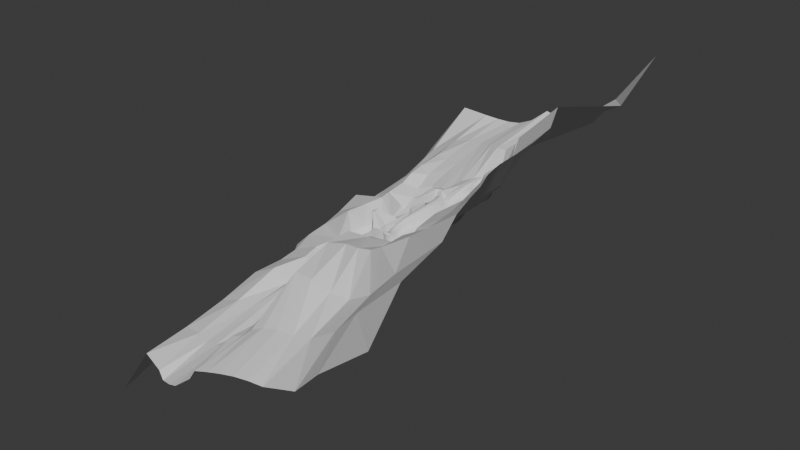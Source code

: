 # Source: level1.blend  (saved by Blender 4.0.36; exported with 4.5.12 LTS)
import bpy
from mathutils import Matrix  # noqa: F401  (used for matrix-valued properties, if any)

bpy.ops.wm.read_factory_settings(use_empty=True)
scene = bpy.context.scene
scene.name = 'Scene'

# ---- collections
col_collection = bpy.data.collections.new('Collection'); scene.collection.children.link(col_collection)

# ---- materials (node trees are filled in below, after node groups)
mat_ground = bpy.data.materials.new('ground')
mat_ground.alpha_threshold = 0.0
mat_ground.use_backface_culling = True
mat_ground.use_transparent_shadow = False
mat_ground.roughness = 0.5
mat_ground.line_color = (0.0, 0.0, 0.0, 1.0)

# ---- material node trees
mat_ground.use_nodes = True; mat_ground.node_tree.nodes.clear()
_N = mat_ground.node_tree.nodes; _L = mat_ground.node_tree.links
n0 = _N.new('ShaderNodeOutputMaterial'); n0.name = 'Material Output'; n0.location = (300, 300)
n1 = _N.new('ShaderNodeBsdfPrincipled'); n1.name = 'Principled BSDF'; n1.location = (10, 300)
n1.inputs[3].default_value = 1.45
_L.new(n1.outputs[0], n0.inputs[0])
n0.is_active_output = True

# ---- world
world_world = bpy.data.worlds.new('World'); scene.world = world_world
world_world.use_nodes = True; world_world.node_tree.nodes.clear()
_N = world_world.node_tree.nodes; _L = world_world.node_tree.links
n0 = _N.new('ShaderNodeOutputWorld'); n0.name = 'World Output'; n0.location = (300, 300)
n1 = _N.new('ShaderNodeBackground'); n1.name = 'Background'; n1.location = (10, 300)
n1.inputs[0].default_value = (0.05088, 0.05088, 0.05088, 1.0)
_L.new(n1.outputs[0], n0.inputs[0])
n0.is_active_output = True
world_world.color = (0.05088, 0.05088, 0.05088)
world_world.use_sun_shadow = False
world_world.sun_shadow_jitter_overblur = 0.0

# ---- meshes
me_track = bpy.data.meshes.new('track')
me_track.from_pydata([(101.0, 60.67, 70.67), (119.9, 201.9, 100.0), (104.4, 8.812, 63.6), (-9.0, -27.14, 0.5), (119.9, 191.9, 100.0), (24.0, -27.0, -0.0375), (0.1737, 20.0, 1.0), (109.5, 23.0, 65.6), (19.83, 20.0, 1.0), (83.89, 4.696, 57.57), (99.94, 201.9, 100.0), (99.94, 191.9, 100.0), (74.99, 33.0, 57.6), (72.5, 65.12, 70.75), (40.83, 33.67, 52.27), (44.83, 11.67, 52.27), (65.18, 7.816, 52.1), (59.0, 29.0, 52.6), (104.0, 42.0, 67.6), (73.99, 42.0, 63.6), (104.9, 7.062, 69.6), (82.26, 2.008, 67.57), (106.0, 58.17, 80.17), (112.5, 23.0, 71.6), (109.0, 39.5, 77.1), (98.75, 202.6, 104.3), (98.0, 192.0, 103.0), (121.8, 201.6, 103.3), (121.8, 191.6, 103.3), (34.33, 62.67, 49.29), (52.5, 58.0, 49.63), (37.45, 32.52, 60.21), (41.91, 5.608, 60.92), (59.57, 65.84, 84.04), (53.57, 46.84, 74.04), (39.95, 30.21, 67.08), (63.0, 1.0, 61.6), (43.96, 5.782, 66.17), (33.14, 29.75, 67.89), (38.41, 1.901, 68.85), (73.74, 32.75, 64.35), (58.62, 28.75, 60.1), (86.0, 95.0, 101.0), (70.49, 42.5, 69.6), (69.5, 65.12, 78.25), (56.0, 58.0, 56.0), (27.69, -33.97, 2.269), (-13.69, -32.03, 3.731), (-4.0, 19.0, 10.0), (2.9, 31.13, 4.309), (26.2, 30.46, 4.381), (25.8, 31.54, 11.62), (-1.1, 29.41, 13.31), (-2.35, 84.95, 26.06), (16.0, 77.0, 25.0), (18.0, 76.0, 30.0), (-6.0, 84.14, 34.0), (0.4911, 88.12, 31.57), (17.4, 89.02, 31.35), (19.58, 86.02, 37.35), (-4.491, 87.88, 36.43), (6.683, 97.54, 33.48), (26.34, 97.54, 33.48), (25.49, 93.96, 39.02), (5.491, 94.96, 38.02), (11.5, 101.2, 36.06), (31.15, 101.2, 36.06), (32.18, 100.3, 42.94), (9.175, 101.3, 40.94), (11.17, 123.0, 39.0), (30.83, 123.0, 39.0), (34.58, 125.0, 51.35), (7.323, 122.2, 46.11), (5.323, 134.9, 41.11), (24.98, 134.9, 41.11), (29.58, 137.0, 52.35), (1.323, 133.2, 50.11), (30.29, 164.8, 43.91), (38.07, 145.2, 42.03), (36.58, 142.0, 53.35), (22.93, 166.0, 53.63), (61.0, 156.0, 45.0), (51.58, 141.0, 43.35), (43.58, 136.0, 54.35), (60.58, 162.0, 54.35), (64.0, 99.0, 52.0), (46.01, 103.0, 47.43), (44.0, 104.0, 53.7), (67.64, 98.88, 60.02), (60.0, 69.0, 49.98), (43.0, 77.0, 46.98), (38.0, 77.0, 53.98), (61.0, 69.0, 54.98), (56.08, 42.05, 53.05), (33.0, 64.0, 55.63), (37.91, 46.72, 52.72), (55.19, 42.36, 59.87), (35.45, 46.69, 59.94), (102.0, 51.67, 66.67), (67.15, 54.7, 64.42), (107.0, 49.17, 76.17), (67.0, 54.0, 73.0), (71.67, 29.87, 73.25), (58.41, 28.26, 73.75), (72.38, 35.1, 74.66), (57.52, 34.77, 72.74), (66.0, 135.0, 48.0), (65.58, 140.0, 58.35), (46.12, 132.2, 54.24), (51.03, 133.8, 44.45), (10.71, 150.7, 43.56), (5.064, 150.8, 51.34), (31.35, 141.8, 52.99), (29.8, 142.3, 41.71), (45.95, 165.9, 43.77), (40.05, 168.1, 54.23), (39.83, 142.0, 53.1), (45.0, 146.0, 43.0), (-25.14, 61.79, 24.37), (-27.0, 60.0, 29.0), (3.769, 58.51, 28.7), (0.6935, 60.48, 21.9), (-11.0, 80.0, 25.0), (6.949, 68.3, 31.04), (-14.85, 81.94, 30.67), (7.051, 69.7, 22.96), (-16.09, 45.68, 23.35), (10.17, 53.79, 16.94), (-15.91, 46.32, 18.65), (10.58, 51.6, 23.3), (127.7, 174.9, 96.88), (106.9, 175.9, 96.88), (130.2, 174.7, 99.82), (104.6, 176.6, 100.8), (99.24, 167.8, 93.51), (96.65, 168.3, 97.66), (121.2, 165.4, 93.51), (124.5, 164.5, 97.71), (94.91, 96.58, 77.4), (92.03, 96.73, 83.89), (118.3, 92.36, 77.4), (122.8, 90.32, 85.31), (113.0, 135.7, 86.31), (116.8, 134.3, 91.99), (90.47, 138.8, 86.31), (87.77, 139.2, 91.39), (97.22, 120.2, 80.9), (94.44, 120.4, 86.62), (120.1, 116.5, 80.9), (124.2, 114.9, 87.58), (111.9, 149.8, 90.61), (115.4, 148.6, 95.55), (89.66, 152.6, 90.61), (87.02, 153.0, 95.23), (-2.237, 36.36, 17.64), (22.37, 45.64, 12.32), (0.2375, 37.64, 10.36), (22.0, 46.0, 18.0), (-20.97, 72.83, 30.5), (3.013, 64.19, 23.06), (-17.95, 71.64, 24.33), (4.5, 62.5, 30.5), (63.57, 97.84, 94.04), (21.6, 19.61, 7.925), (0.0, 12.21, 0.0), (19.65, 12.21, 0.0), (-4.0, 10.49, 9.0), (21.84, 13.84, 7.97), (-16.0, 2.862, 0.5), (26.04, -0.3488, -0.015), (-19.0, 0.0, 3.0), (29.0, 0.0, 2.0), (7.392, -26.58, -1.268), (9.892, 20.49, -0.4995), (49.81, 31.82, 50.93), (54.9, 10.23, 50.68), (43.31, 60.82, 47.96), (52.43, 3.328, 58.72), (6.892, -32.51, 1.501), (14.44, 31.28, 2.846), (6.717, 81.46, 24.03), (8.839, 89.05, 29.96), (16.4, 98.03, 31.98), (21.22, 101.7, 34.56), (20.89, 123.5, 37.5), (15.04, 135.4, 39.61), (34.07, 155.5, 41.47), (56.18, 149.0, 42.68), (54.51, 99.36, 48.25), (51.39, 73.49, 46.98), (46.88, 44.87, 51.38), (58.41, 134.9, 44.73), (20.15, 147.0, 41.14), (45.37, 156.4, 41.89), (-12.33, 61.62, 21.63), (-2.082, 75.34, 22.48), (-2.976, 50.54, 16.3), (11.2, 42.13, 9.84), (-7.579, 68.4, 22.2), (9.719, 12.7, -1.499), (4.913, 1.743, -1.257), (94.18, 6.906, 58.24), (109.9, 201.9, 96.65), (109.9, 191.9, 96.65), (92.24, 28.0, 58.24), (92.0, 62.0, 67.0), (88.99, 42.0, 62.24), (93.62, 4.688, 66.24), (110.2, 202.1, 100.5), (91.0, 53.0, 65.0), (117.3, 175.4, 93.52), (110.2, 166.6, 90.16), (106.6, 94.47, 74.04), (101.7, 137.3, 82.95), (108.7, 118.4, 77.54), (100.8, 151.2, 87.26), (106.7, 15.2, 64.5), (79.84, 17.3, 56.67), (43.03, 21.57, 52.27), (62.4, 17.35, 52.32), (108.3, 14.23, 70.5), (39.9, 17.72, 60.6), (67.0, 49.0, 79.0), (42.16, 16.78, 66.58), (36.04, 14.43, 68.42), (70.0, 65.0, 89.0), (52.61, 19.94, 50.8), (93.31, 16.4, 58.24), (87.89, 120.5, 106.0), (68.0, 123.0, 94.0), (64.89, 118.9, 50.55), (45.27, 120.9, 54.95), (66.4, 123.6, 59.94), (49.03, 121.5, 46.56), (56.85, 120.7, 47.05), (84.94, 137.8, 106.0), (64.3, 141.1, 93.84), (20.68, 171.7, 52.42), (41.15, 175.6, 52.62), (67.38, 167.0, 54.03), (-11.21, 91.05, 37.52), (1.0, 97.0, 40.0), (0.0759, 153.6, 51.18), (3.194, 102.2, 41.12), (1.342, 123.1, 46.28), (-4.658, 134.1, 50.28), (76.5, 142.0, 59.0), (72.0, 146.0, 93.0), (37.36, 75.87, 59.29), (31.52, 62.44, 61.18), (33.97, 45.12, 65.49), (29.86, 76.37, 58.79), (24.52, 62.44, 61.18), (26.97, 45.12, 65.49), (43.78, 135.3, 59.41), (44.2, 103.3, 58.76), (46.32, 131.5, 59.3), (40.03, 141.3, 58.16), (45.47, 120.2, 60.01), (35.78, 136.3, 58.41), (36.2, 104.3, 57.76), (38.0, 128.0, 58.0), (35.81, 141.6, 58.59), (37.47, 121.2, 59.01), (33.6, 125.2, 56.1), (30.39, 141.9, 57.82), (28.5, 135.0, 57.5), (32.07, 97.9, 46.88), (36.47, -34.12, 2.523), (36.8, 96.63, 47.8), (36.0, 121.0, 56.0), (34.59, 31.39, 11.87), (26.79, 75.85, 30.25), (28.36, 85.87, 37.6), (34.28, 93.81, 39.28), (12.0, 60.0, 29.0), (15.73, 68.15, 31.29), (18.0, 54.0, 23.0), (30.79, 45.85, 18.25), (13.0, 63.0, 31.0), (30.38, 19.47, 8.179), (30.62, 13.7, 8.224), (37.79, -0.1459, 2.254), (26.66, 90.84, 43.04), (27.35, -44.81, 2.763), (-14.03, -42.87, 4.225), (6.551, -43.36, 1.995), (36.13, -44.96, 3.017), (-26.12, -31.06, 4.079), (-31.43, 0.9663, 3.348), (-26.46, -41.9, 4.573), (-12.93, 20.23, 10.61), (-10.03, 30.63, 13.92), (-14.93, 85.36, 34.61), (-35.93, 61.23, 29.61), (-23.77, 83.17, 31.28), (-25.02, 46.91, 23.96), (-11.16, 37.58, 18.25), (-29.9, 74.06, 31.11), (-16.0, 15.0, 9.0), (90.28, 206.7, 106.6), (89.53, 196.1, 105.3), (90.0, 182.0, 103.0), (88.18, 172.4, 99.92), (79.3, 143.2, 93.66), (78.55, 157.0, 97.49), (99.49, 214.4, 105.6), (122.5, 213.4, 104.6), (111.0, 213.9, 101.8), (91.02, 218.4, 107.9), (115.9, 7.062, 69.6), (117.0, 58.17, 80.17), (123.5, 23.0, 71.6), (120.0, 39.5, 77.1), (132.7, 201.6, 103.3), (132.7, 191.6, 103.3), (118.0, 49.17, 76.17), (141.2, 174.7, 99.82), (135.5, 164.5, 97.71), (133.8, 90.32, 85.31), (127.8, 134.3, 91.99), (135.2, 114.9, 87.58), (126.4, 148.6, 95.55), (119.3, 14.23, 70.5), (133.5, 213.4, 104.6), (104.9, -4.331, 69.6), (82.26, -9.386, 67.57), (41.91, -5.786, 60.92), (63.0, -10.39, 61.6), (52.43, -8.066, 58.72), (93.62, -6.706, 66.24), (115.9, -4.331, 69.6), (71.68, 26.87, 78.65), (58.42, 25.26, 79.15), (72.38, 32.1, 80.06), (57.52, 31.77, 78.14)], [], [(227, 201, 2, 216), (202, 203, 4, 1), (200, 172, 5, 169), (206, 204, 7, 18), (219, 16, 9, 217), (212, 205, 0, 140), (221, 32, 15, 218), (226, 175, 16, 219), (209, 206, 18, 98), (201, 9, 21, 207), (216, 2, 20, 220), (98, 18, 24, 100), (7, 23, 24, 18), (11, 10, 25, 26), (1, 4, 28, 27), (202, 208, 25, 10), (140, 0, 22, 141), (190, 93, 30, 176), (221, 31, 35, 223), (44, 225, 222, 101), (175, 15, 32, 177), (16, 36, 21, 9), (224, 39, 37, 223), (92, 45, 34, 33), (17, 12, 40, 41), (12, 19, 43, 40), (131, 11, 26, 133), (99, 101, 43, 19), (93, 17, 41, 96), (169, 5, 46, 171), (164, 6, 48, 166), (172, 178, 46, 5), (48, 6, 49, 52), (8, 163, 51, 50), (173, 8, 50, 179), (124, 122, 53, 56), (125, 123, 55, 54), (195, 125, 54, 180), (56, 53, 57, 60), (54, 55, 59, 58), (180, 54, 58, 181), (60, 57, 61, 64), (58, 59, 63, 62), (181, 58, 62, 182), (64, 61, 65, 68), (62, 63, 67, 66), (182, 62, 66, 183), (68, 65, 69, 72), (66, 67, 71, 70), (183, 66, 70, 184), (72, 69, 73, 76), (70, 71, 75, 74), (184, 70, 74, 185), (111, 110, 77, 80), (113, 112, 79, 78), (192, 113, 78, 186), (115, 114, 81, 84), (117, 116, 83, 82), (193, 117, 82, 187), (232, 230, 85, 88), (233, 231, 87, 86), (234, 233, 86, 188), (88, 85, 89, 92), (86, 87, 91, 90), (188, 86, 90, 189), (95, 29, 94, 97), (91, 94, 29, 90), (45, 92, 89, 30), (176, 189, 90, 29), (14, 95, 97, 31), (30, 93, 96, 45), (174, 17, 93, 190), (41, 40, 102, 103), (13, 44, 101, 99), (0, 98, 100, 22), (205, 209, 98, 0), (34, 222, 225, 33), (105, 103, 333, 335), (105, 104, 222, 34), (40, 43, 104, 102), (96, 41, 103, 105), (187, 82, 109, 191), (82, 83, 108, 109), (84, 81, 106, 107), (185, 74, 113, 192), (74, 75, 112, 113), (76, 73, 110, 111), (186, 78, 117, 193), (78, 79, 116, 117), (80, 77, 114, 115), (196, 127, 121, 194), (127, 129, 120, 121), (126, 128, 118, 119), (198, 159, 125, 195), (159, 161, 123, 125), (158, 160, 122, 124), (154, 156, 128, 126), (155, 157, 129, 127), (197, 155, 127, 196), (134, 131, 133, 135), (4, 130, 132, 28), (203, 210, 130, 4), (152, 134, 135, 153), (130, 136, 137, 132), (210, 211, 136, 130), (13, 138, 139, 44), (148, 140, 141, 149), (214, 212, 140, 148), (215, 213, 142, 150), (150, 142, 143, 151), (146, 144, 145, 147), (138, 146, 147, 139), (213, 214, 148, 142), (142, 148, 149, 143), (136, 150, 151, 137), (211, 215, 150, 136), (144, 152, 153, 145), (179, 50, 155, 197), (50, 51, 157, 155), (52, 49, 156, 154), (119, 118, 160, 158), (121, 120, 161, 159), (194, 121, 159, 198), (168, 164, 166, 170), (8, 165, 167, 163), (173, 199, 165, 8), (3, 168, 170, 47), (165, 169, 171, 167), (199, 200, 169, 165), (164, 168, 200, 199), (6, 164, 199, 173), (118, 194, 198, 160), (49, 179, 197, 156), (156, 197, 196, 128), (160, 198, 195, 122), (128, 196, 194, 118), (77, 186, 193, 114), (73, 185, 192, 110), (81, 187, 191, 106), (14, 174, 190, 95), (30, 89, 189, 176), (85, 188, 189, 89), (230, 234, 188, 85), (114, 193, 187, 81), (110, 192, 186, 77), (69, 184, 185, 73), (65, 183, 184, 69), (61, 182, 183, 65), (57, 181, 182, 61), (53, 180, 181, 57), (122, 195, 180, 53), (6, 173, 179, 49), (3, 47, 178, 172), (16, 175, 177, 36), (95, 190, 176, 29), (218, 15, 175, 226), (168, 3, 172, 200), (134, 152, 215, 211), (144, 146, 214, 213), (152, 144, 213, 215), (146, 138, 212, 214), (131, 134, 211, 210), (11, 131, 210, 203), (13, 99, 209, 205), (1, 27, 208, 202), (2, 201, 207, 20), (99, 19, 206, 209), (138, 13, 205, 212), (19, 12, 204, 206), (10, 11, 203, 202), (217, 9, 201, 227), (12, 217, 227, 204), (14, 218, 226, 174), (96, 105, 34, 45), (38, 224, 223, 35), (101, 222, 104, 43), (32, 221, 223, 37), (7, 216, 220, 23), (174, 226, 219, 17), (31, 221, 218, 14), (17, 219, 217, 12), (204, 227, 216, 7), (33, 225, 42, 162), (162, 42, 228, 229), (225, 44, 139, 42), (147, 228, 42, 139), (106, 191, 234, 230), (33, 162, 88, 92), (191, 109, 233, 234), (109, 108, 231, 233), (107, 106, 230, 232), (229, 232, 88, 162), (229, 228, 235, 236), (232, 229, 236, 107), (145, 235, 228, 147), (80, 115, 238, 237), (115, 84, 239, 238), (111, 80, 237, 242), (76, 111, 242, 245), (60, 64, 241, 240), (64, 68, 243, 241), (68, 72, 244, 243), (72, 76, 245, 244), (84, 107, 246, 239), (246, 107, 236, 247), (97, 94, 249, 250), (94, 91, 248, 249), (250, 249, 252, 253), (249, 248, 251, 252), (31, 97, 250, 35), (35, 250, 253, 38), (87, 231, 258, 255), (91, 87, 255, 248), (231, 108, 256, 258), (108, 83, 254, 256), (83, 116, 257, 254), (256, 254, 259, 261), (255, 258, 263, 260), (258, 256, 261, 263), (248, 255, 260, 251), (254, 257, 262, 259), (79, 262, 257, 116), (79, 112, 265, 262), (75, 71, 264, 266), (75, 266, 265, 112), (259, 262, 265, 266), (259, 266, 264, 261), (71, 67, 267, 264), (264, 267, 269, 270), (120, 129, 277, 275), (163, 167, 281, 280), (167, 171, 282, 281), (51, 163, 280, 271), (171, 46, 268, 282), (55, 123, 276, 272), (59, 55, 272, 273), (63, 59, 273, 274), (129, 157, 278, 277), (123, 161, 279, 276), (157, 51, 271, 278), (161, 120, 275, 279), (67, 63, 283, 267), (268, 46, 284, 287), (46, 178, 286, 284), (178, 47, 285, 286), (285, 47, 288, 290), (47, 170, 289, 288), (52, 154, 297, 292), (158, 124, 295, 298), (124, 56, 293, 295), (56, 60, 240, 293), (126, 119, 294, 296), (119, 158, 298, 294), (48, 52, 292, 291), (154, 126, 296, 297), (166, 48, 291, 299), (166, 299, 289, 170), (153, 135, 303, 305), (133, 26, 301, 302), (135, 133, 302, 303), (26, 25, 300, 301), (145, 153, 305, 304), (300, 25, 306, 309), (25, 208, 308, 306), (208, 27, 307, 308), (149, 141, 319, 321), (132, 137, 318, 317), (141, 22, 311, 319), (137, 151, 322, 318), (22, 100, 316, 311), (100, 24, 313, 316), (27, 28, 315, 314), (23, 220, 323, 312), (307, 27, 314, 324), (220, 20, 310, 323), (151, 143, 320, 322), (24, 23, 312, 313), (143, 149, 321, 320), (28, 132, 317, 315), (36, 177, 329, 328), (177, 32, 327, 329), (20, 207, 330, 325), (21, 36, 328, 326), (207, 21, 326, 330), (310, 20, 325, 331), (333, 332, 334, 335), (103, 102, 332, 333), (104, 105, 335, 334), (102, 104, 334, 332)])
me_track.polygons.foreach_set('use_smooth', [True] * 289)
_uv = me_track.uv_layers.new(name='UVMap')
_uv.uv.foreach_set('vector', [0.3535, 0.7304, 0.3535, 0.75, 0.375, 0.75, 0.375, 0.7304, 0.3535, 0.5, 0.3535, 0.5569, 0.375, 0.5569, 0.375, 0.5, 0.1496, 0.7317, 0.1496, 0.75, 0.1741, 0.75, 0.1741, 0.7317, 0.3535, 0.6877, 0.3535, 0.7064, 0.375, 0.7064, 0.375, 0.6877, 0.3084, 0.7304, 0.3084, 0.75, 0.332, 0.75, 0.332, 0.7304, 0.3535, 0.62, 0.3535, 0.6316, 0.375, 0.6316, 0.375, 0.62, 0.2373, 0.7304, 0.2373, 0.75, 0.2531, 0.75, 0.2531, 0.7304, 0.2807, 0.7304, 0.2807, 0.75, 0.3084, 0.75, 0.3084, 0.7304, 0.3535, 0.6597, 0.3535, 0.6877, 0.375, 0.6877, 0.375, 0.6597, 0.3535, 0.75, 0.332, 0.75, 0.332, 0.75, 0.3535, 0.75, 0.375, 0.7304, 0.375, 0.75, 0.375, 0.75, 0.375, 0.7304, 0.375, 0.6597, 0.375, 0.6877, 0.375, 0.6877, 0.375, 0.6597, 0.375, 0.7064, 0.375, 0.7064, 0.375, 0.6877, 0.375, 0.6877, 0.332, 0.5569, 0.332, 0.5, 0.332, 0.5, 0.332, 0.5569, 0.375, 0.5, 0.375, 0.5569, 0.375, 0.5569, 0.375, 0.5, 0.3535, 0.5, 0.3535, 0.5, 0.332, 0.5, 0.332, 0.5, 0.375, 0.62, 0.375, 0.6316, 0.375, 0.6316, 0.375, 0.62, 0.2807, 0.7064, 0.3084, 0.7064, 0.3084, 0.7064, 0.2807, 0.7064, 0.2373, 0.7304, 0.2373, 0.7064, 0.2373, 0.7064, 0.2373, 0.7304, 0.332, 0.6316, 0.332, 0.6877, 0.332, 0.6877, 0.332, 0.6597, 0.2807, 0.75, 0.2531, 0.75, 0.2531, 0.75, 0.2807, 0.75, 0.3084, 0.75, 0.3084, 0.75, 0.332, 0.75, 0.332, 0.75, 0.2278, 0.7304, 0.2278, 0.75, 0.2373, 0.75, 0.2373, 0.7304, 0.125, 0.7064, 0.3084, 0.7064, 0.3084, 0.7064, 0.3084, 0.7064, 0.3084, 0.7064, 0.332, 0.7064, 0.332, 0.7064, 0.3084, 0.7064, 0.332, 0.7064, 0.332, 0.6877, 0.332, 0.6877, 0.332, 0.7064, 0.332, 0.5718, 0.332, 0.5569, 0.332, 0.5569, 0.332, 0.5718, 0.332, 0.6597, 0.332, 0.6597, 0.332, 0.6877, 0.332, 0.6877, 0.3084, 0.7064, 0.3084, 0.7064, 0.3084, 0.7064, 0.3084, 0.7064, 0.1741, 0.7317, 0.1741, 0.75, 0.1822, 0.75, 0.1822, 0.7317, 0.125, 0.7195, 0.125, 0.7064, 0.125, 0.7064, 0.125, 0.7195, 0.1496, 0.75, 0.1536, 0.75, 0.1822, 0.75, 0.1741, 0.75, 0.125, 0.7064, 0.125, 0.7064, 0.125, 0.7064, 0.125, 0.7064, 0.1741, 0.7064, 0.1822, 0.7064, 0.1822, 0.7064, 0.1741, 0.7064, 0.1496, 0.7064, 0.1741, 0.7064, 0.1741, 0.7064, 0.1496, 0.7064, 0.125, 0.7064, 0.125, 0.7064, 0.125, 0.7064, 0.125, 0.7064, 0.1741, 0.7064, 0.1822, 0.7064, 0.1822, 0.7064, 0.1741, 0.7064, 0.1496, 0.7064, 0.1741, 0.7064, 0.1741, 0.7064, 0.1496, 0.7064, 0.125, 0.7064, 0.125, 0.7064, 0.125, 0.7064, 0.125, 0.7064, 0.1741, 0.7064, 0.1822, 0.7064, 0.1822, 0.7064, 0.1741, 0.7064, 0.1496, 0.7064, 0.1741, 0.7064, 0.1741, 0.7064, 0.1496, 0.7064, 0.125, 0.7064, 0.125, 0.7064, 0.125, 0.7064, 0.125, 0.7064, 0.1741, 0.7064, 0.1822, 0.7064, 0.1822, 0.7064, 0.1741, 0.7064, 0.1496, 0.7064, 0.1741, 0.7064, 0.1741, 0.7064, 0.1496, 0.7064, 0.125, 0.7064, 0.125, 0.7064, 0.125, 0.7064, 0.125, 0.7064, 0.1741, 0.7064, 0.1822, 0.7064, 0.1822, 0.7064, 0.1741, 0.7064, 0.1496, 0.7064, 0.1741, 0.7064, 0.1741, 0.7064, 0.1496, 0.7064, 0.125, 0.7064, 0.125, 0.7064, 0.125, 0.7064, 0.125, 0.7064, 0.1741, 0.7064, 0.1822, 0.7064, 0.1822, 0.7064, 0.1741, 0.7064, 0.1496, 0.7064, 0.1741, 0.7064, 0.1741, 0.7064, 0.1496, 0.7064, 0.125, 0.7064, 0.125, 0.7064, 0.125, 0.7064, 0.125, 0.7064, 0.1741, 0.7064, 0.1822, 0.7064, 0.1822, 0.7064, 0.1741, 0.7064, 0.1496, 0.7064, 0.1741, 0.7064, 0.1741, 0.7064, 0.1496, 0.7064, 0.125, 0.7064, 0.125, 0.7064, 0.125, 0.7064, 0.125, 0.7064, 0.1741, 0.7064, 0.1822, 0.7064, 0.1822, 0.7064, 0.1741, 0.7064, 0.1496, 0.7064, 0.1741, 0.7064, 0.1741, 0.7064, 0.1496, 0.7064, 0.125, 0.7064, 0.125, 0.7064, 0.125, 0.7064, 0.125, 0.7064, 0.1741, 0.7064, 0.1822, 0.7064, 0.1822, 0.7064, 0.1741, 0.7064, 0.1496, 0.7064, 0.1741, 0.7064, 0.1741, 0.7064, 0.1496, 0.7064, 0.125, 0.7064, 0.125, 0.7064, 0.125, 0.7064, 0.125, 0.7064, 0.1741, 0.7064, 0.1822, 0.7064, 0.1822, 0.7064, 0.1741, 0.7064, 0.1496, 0.7064, 0.1741, 0.7064, 0.1741, 0.7064, 0.1496, 0.7064, 0.125, 0.7064, 0.125, 0.7064, 0.125, 0.7064, 0.125, 0.7064, 0.1741, 0.7064, 0.1822, 0.7064, 0.1822, 0.7064, 0.1741, 0.7064, 0.1496, 0.7064, 0.1741, 0.7064, 0.1741, 0.7064, 0.1496, 0.7064, 0.2531, 0.7064, 0.2531, 0.7064, 0.2531, 0.7064, 0.2531, 0.7064, 0.1822, 0.7064, 0.2531, 0.7064, 0.2531, 0.7064, 0.1741, 0.7064, 0.3084, 0.7064, 0.125, 0.7064, 0.125, 0.7064, 0.3084, 0.7064, 0.2807, 0.7064, 0.1496, 0.7064, 0.1741, 0.7064, 0.2531, 0.7064, 0.2531, 0.7064, 0.2531, 0.7064, 0.2531, 0.7064, 0.2531, 0.7064, 0.3084, 0.7064, 0.3084, 0.7064, 0.3084, 0.7064, 0.3084, 0.7064, 0.2807, 0.7064, 0.3084, 0.7064, 0.3084, 0.7064, 0.2807, 0.7064, 0.3084, 0.7064, 0.332, 0.7064, 0.332, 0.7064, 0.3084, 0.7064, 0.332, 0.6316, 0.332, 0.6316, 0.332, 0.6597, 0.332, 0.6597, 0.375, 0.6316, 0.375, 0.6597, 0.375, 0.6597, 0.375, 0.6316, 0.3535, 0.6316, 0.3535, 0.6597, 0.375, 0.6597, 0.375, 0.6316, 0.3084, 0.7064, 0.332, 0.6877, 0.332, 0.6877, 0.3084, 0.7064, 0.3084, 0.7064, 0.3084, 0.7064, 0.3084, 0.7064, 0.3084, 0.7064, 0.3084, 0.7064, 0.332, 0.6877, 0.332, 0.6877, 0.3084, 0.7064, 0.332, 0.7064, 0.332, 0.6877, 0.332, 0.6877, 0.332, 0.7064, 0.3084, 0.7064, 0.3084, 0.7064, 0.3084, 0.7064, 0.3084, 0.7064, 0.1496, 0.7064, 0.1741, 0.7064, 0.1741, 0.7064, 0.1496, 0.7064, 0.1741, 0.7064, 0.1822, 0.7064, 0.1822, 0.7064, 0.1741, 0.7064, 0.125, 0.7064, 0.125, 0.7064, 0.125, 0.7064, 0.125, 0.7064, 0.1496, 0.7064, 0.1741, 0.7064, 0.1741, 0.7064, 0.1496, 0.7064, 0.1741, 0.7064, 0.1822, 0.7064, 0.1822, 0.7064, 0.1741, 0.7064, 0.125, 0.7064, 0.125, 0.7064, 0.125, 0.7064, 0.125, 0.7064, 0.1496, 0.7064, 0.1741, 0.7064, 0.1741, 0.7064, 0.1496, 0.7064, 0.1741, 0.7064, 0.1822, 0.7064, 0.1822, 0.7064, 0.1741, 0.7064, 0.125, 0.7064, 0.125, 0.7064, 0.125, 0.7064, 0.125, 0.7064, 0.15, 0.7064, 0.175, 0.7064, 0.1741, 0.7064, 0.1496, 0.7064, 0.175, 0.7064, 0.1834, 0.7064, 0.1822, 0.7064, 0.1741, 0.7064, 0.125, 0.7064, 0.125, 0.7064, 0.125, 0.7064, 0.125, 0.7064, 0.1496, 0.7064, 0.1741, 0.7064, 0.1741, 0.7064, 0.1496, 0.7064, 0.1741, 0.7064, 0.1822, 0.7064, 0.1822, 0.7064, 0.1741, 0.7064, 0.125, 0.7064, 0.125, 0.7064, 0.125, 0.7064, 0.125, 0.7064, 0.125, 0.7064, 0.125, 0.7064, 0.125, 0.7064, 0.125, 0.7064, 0.1745, 0.7064, 0.1827, 0.7064, 0.1834, 0.7064, 0.175, 0.7064, 0.1497, 0.7064, 0.1745, 0.7064, 0.175, 0.7064, 0.15, 0.7064, 0.332, 0.5927, 0.332, 0.5718, 0.332, 0.5718, 0.332, 0.5927, 0.375, 0.5569, 0.375, 0.5718, 0.375, 0.5718, 0.375, 0.5569, 0.3535, 0.5569, 0.3535, 0.5718, 0.375, 0.5718, 0.375, 0.5569, 0.332, 0.5982, 0.332, 0.5927, 0.332, 0.5927, 0.332, 0.5982, 0.375, 0.5718, 0.375, 0.5927, 0.375, 0.5927, 0.375, 0.5718, 0.3535, 0.5718, 0.3535, 0.5927, 0.375, 0.5927, 0.375, 0.5718, 0.332, 0.6316, 0.332, 0.62, 0.332, 0.62, 0.332, 0.6316, 0.375, 0.611, 0.375, 0.62, 0.375, 0.62, 0.375, 0.611, 0.3535, 0.611, 0.3535, 0.62, 0.375, 0.62, 0.375, 0.611, 0.3535, 0.5982, 0.3535, 0.6036, 0.375, 0.6036, 0.375, 0.5982, 0.375, 0.5982, 0.375, 0.6036, 0.375, 0.6036, 0.375, 0.5982, 0.332, 0.611, 0.332, 0.6036, 0.332, 0.6036, 0.332, 0.611, 0.332, 0.62, 0.332, 0.611, 0.332, 0.611, 0.332, 0.62, 0.3535, 0.6036, 0.3535, 0.611, 0.375, 0.611, 0.375, 0.6036, 0.375, 0.6036, 0.375, 0.611, 0.375, 0.611, 0.375, 0.6036, 0.375, 0.5927, 0.375, 0.5982, 0.375, 0.5982, 0.375, 0.5927, 0.3535, 0.5927, 0.3535, 0.5982, 0.375, 0.5982, 0.375, 0.5927, 0.332, 0.6036, 0.332, 0.5982, 0.332, 0.5982, 0.332, 0.6036, 0.1496, 0.7064, 0.1741, 0.7064, 0.1745, 0.7064, 0.1497, 0.7064, 0.1741, 0.7064, 0.1822, 0.7064, 0.1827, 0.7064, 0.1745, 0.7064, 0.125, 0.7064, 0.125, 0.7064, 0.125, 0.7064, 0.125, 0.7064, 0.125, 0.7064, 0.125, 0.7064, 0.125, 0.7064, 0.125, 0.7064, 0.1741, 0.7064, 0.1822, 0.7064, 0.1822, 0.7064, 0.1741, 0.7064, 0.1496, 0.7064, 0.1741, 0.7064, 0.1741, 0.7064, 0.1496, 0.7064, 0.125, 0.7317, 0.125, 0.7195, 0.125, 0.7195, 0.125, 0.7317, 0.1741, 0.7064, 0.1741, 0.7195, 0.1822, 0.7195, 0.1822, 0.7064, 0.1496, 0.7064, 0.1496, 0.7195, 0.1741, 0.7195, 0.1741, 0.7064, 0.125, 0.75, 0.125, 0.7317, 0.125, 0.7317, 0.125, 0.75, 0.1741, 0.7195, 0.1741, 0.7317, 0.1822, 0.7317, 0.1822, 0.7195, 0.1496, 0.7195, 0.1496, 0.7317, 0.1741, 0.7317, 0.1741, 0.7195, 0.125, 0.7195, 0.125, 0.7317, 0.1496, 0.7317, 0.1496, 0.7195, 0.125, 0.7064, 0.125, 0.7195, 0.1496, 0.7195, 0.1496, 0.7064, 0.125, 0.7064, 0.1496, 0.7064, 0.1496, 0.7064, 0.125, 0.7064, 0.125, 0.7064, 0.1496, 0.7064, 0.1497, 0.7064, 0.125, 0.7064, 0.125, 0.7064, 0.1497, 0.7064, 0.15, 0.7064, 0.125, 0.7064, 0.125, 0.7064, 0.1496, 0.7064, 0.1496, 0.7064, 0.125, 0.7064, 0.125, 0.7064, 0.15, 0.7064, 0.1496, 0.7064, 0.125, 0.7064, 0.125, 0.7064, 0.1496, 0.7064, 0.1496, 0.7064, 0.125, 0.7064, 0.125, 0.7064, 0.1496, 0.7064, 0.1496, 0.7064, 0.125, 0.7064, 0.125, 0.7064, 0.1496, 0.7064, 0.1496, 0.7064, 0.125, 0.7064, 0.2531, 0.7064, 0.2807, 0.7064, 0.2807, 0.7064, 0.2531, 0.7064, 0.3084, 0.7064, 0.125, 0.7064, 0.1496, 0.7064, 0.2807, 0.7064, 0.125, 0.7064, 0.1496, 0.7064, 0.1496, 0.7064, 0.125, 0.7064, 0.125, 0.7064, 0.1496, 0.7064, 0.1496, 0.7064, 0.125, 0.7064, 0.125, 0.7064, 0.1496, 0.7064, 0.1496, 0.7064, 0.125, 0.7064, 0.125, 0.7064, 0.1496, 0.7064, 0.1496, 0.7064, 0.125, 0.7064, 0.125, 0.7064, 0.1496, 0.7064, 0.1496, 0.7064, 0.125, 0.7064, 0.125, 0.7064, 0.1496, 0.7064, 0.1496, 0.7064, 0.125, 0.7064, 0.125, 0.7064, 0.1496, 0.7064, 0.1496, 0.7064, 0.125, 0.7064, 0.125, 0.7064, 0.1496, 0.7064, 0.1496, 0.7064, 0.125, 0.7064, 0.125, 0.7064, 0.1496, 0.7064, 0.1496, 0.7064, 0.125, 0.7064, 0.125, 0.7064, 0.1496, 0.7064, 0.1496, 0.7064, 0.125, 0.7064, 0.125, 0.7064, 0.1496, 0.7064, 0.1496, 0.7064, 0.125, 0.7064, 0.125, 0.75, 0.125, 0.75, 0.1536, 0.75, 0.1496, 0.75, 0.3084, 0.75, 0.2807, 0.75, 0.2807, 0.75, 0.3084, 0.75, 0.2531, 0.7064, 0.2807, 0.7064, 0.2807, 0.7064, 0.2531, 0.7064, 0.2531, 0.7304, 0.2531, 0.75, 0.2807, 0.75, 0.2807, 0.7304, 0.125, 0.7317, 0.125, 0.75, 0.1496, 0.75, 0.1496, 0.7317, 0.332, 0.5927, 0.332, 0.5982, 0.3535, 0.5982, 0.3535, 0.5927, 0.332, 0.6036, 0.332, 0.611, 0.3535, 0.611, 0.3535, 0.6036, 0.332, 0.5982, 0.332, 0.6036, 0.3535, 0.6036, 0.3535, 0.5982, 0.332, 0.611, 0.332, 0.62, 0.3535, 0.62, 0.3535, 0.611, 0.332, 0.5718, 0.332, 0.5927, 0.3535, 0.5927, 0.3535, 0.5718, 0.332, 0.5569, 0.332, 0.5718, 0.3535, 0.5718, 0.3535, 0.5569, 0.332, 0.6316, 0.332, 0.6597, 0.3535, 0.6597, 0.3535, 0.6316, 0.375, 0.5, 0.375, 0.5, 0.3535, 0.5, 0.3535, 0.5, 0.375, 0.75, 0.3535, 0.75, 0.3535, 0.75, 0.375, 0.75, 0.332, 0.6597, 0.332, 0.6877, 0.3535, 0.6877, 0.3535, 0.6597, 0.332, 0.62, 0.332, 0.6316, 0.3535, 0.6316, 0.3535, 0.62, 0.332, 0.6877, 0.332, 0.7064, 0.3535, 0.7064, 0.3535, 0.6877, 0.332, 0.5, 0.332, 0.5569, 0.3535, 0.5569, 0.3535, 0.5, 0.332, 0.7304, 0.332, 0.75, 0.3535, 0.75, 0.3535, 0.7304, 0.332, 0.7064, 0.332, 0.7304, 0.3535, 0.7304, 0.3535, 0.7064, 0.2531, 0.7064, 0.2531, 0.7304, 0.2807, 0.7304, 0.2807, 0.7064, 0.3084, 0.7064, 0.3084, 0.7064, 0.3084, 0.7064, 0.3084, 0.7064, 0.2278, 0.7064, 0.2278, 0.7304, 0.2373, 0.7304, 0.2373, 0.7064, 0.332, 0.6597, 0.332, 0.6877, 0.332, 0.6877, 0.332, 0.6877, 0.2373, 0.75, 0.2373, 0.7304, 0.2373, 0.7304, 0.2373, 0.75, 0.375, 0.7064, 0.375, 0.7304, 0.375, 0.7304, 0.375, 0.7064, 0.2807, 0.7064, 0.2807, 0.7304, 0.3084, 0.7304, 0.3084, 0.7064, 0.2373, 0.7064, 0.2373, 0.7304, 0.2531, 0.7304, 0.2531, 0.7064, 0.3084, 0.7064, 0.3084, 0.7304, 0.332, 0.7304, 0.332, 0.7064, 0.3535, 0.7064, 0.3535, 0.7304, 0.375, 0.7304, 0.375, 0.7064, 0.3084, 0.7064, 0.332, 0.6877, 0.332, 0.6877, 0.3084, 0.7064, 0.3084, 0.7064, 0.332, 0.6877, 0.332, 0.6877, 0.3084, 0.7064, 0.332, 0.6877, 0.332, 0.6316, 0.332, 0.62, 0.332, 0.6877, 0.332, 0.611, 0.332, 0.6877, 0.332, 0.6877, 0.332, 0.62, 0.125, 0.7064, 0.1496, 0.7064, 0.1496, 0.7064, 0.125, 0.7064, 0.3084, 0.7064, 0.3084, 0.7064, 0.125, 0.7064, 0.125, 0.7064, 0.1496, 0.7064, 0.1741, 0.7064, 0.1741, 0.7064, 0.1496, 0.7064, 0.1741, 0.7064, 0.1822, 0.7064, 0.1822, 0.7064, 0.1741, 0.7064, 0.125, 0.7064, 0.125, 0.7064, 0.125, 0.7064, 0.125, 0.7064, 0.3084, 0.7064, 0.125, 0.7064, 0.125, 0.7064, 0.3084, 0.7064, 0.3084, 0.7064, 0.332, 0.6877, 0.332, 0.6877, 0.3084, 0.7064, 0.125, 0.7064, 0.3084, 0.7064, 0.3084, 0.7064, 0.125, 0.7064, 0.332, 0.6036, 0.332, 0.6877, 0.332, 0.6877, 0.332, 0.611, 0.125, 0.7064, 0.125, 0.7064, 0.125, 0.7064, 0.125, 0.7064, 0.125, 0.7064, 0.125, 0.7064, 0.125, 0.7064, 0.125, 0.7064, 0.125, 0.7064, 0.125, 0.7064, 0.125, 0.7064, 0.125, 0.7064, 0.125, 0.7064, 0.125, 0.7064, 0.125, 0.7064, 0.125, 0.7064, 0.125, 0.7064, 0.125, 0.7064, 0.125, 0.7064, 0.125, 0.7064, 0.125, 0.7064, 0.125, 0.7064, 0.125, 0.7064, 0.125, 0.7064, 0.125, 0.7064, 0.125, 0.7064, 0.125, 0.7064, 0.125, 0.7064, 0.125, 0.7064, 0.125, 0.7064, 0.125, 0.7064, 0.125, 0.7064, 0.125, 0.7064, 0.125, 0.7064, 0.125, 0.7064, 0.125, 0.7064, 0.125, 0.7064, 0.125, 0.7064, 0.125, 0.7064, 0.125, 0.7064, 0.2531, 0.7064, 0.2531, 0.7064, 0.2531, 0.7064, 0.2531, 0.7064, 0.2531, 0.7064, 0.1822, 0.7064, 0.1822, 0.7064, 0.2531, 0.7064, 0.2531, 0.7064, 0.2531, 0.7064, 0.2531, 0.7064, 0.2531, 0.7064, 0.2531, 0.7064, 0.1822, 0.7064, 0.1822, 0.7064, 0.2531, 0.7064, 0.2531, 0.7064, 0.2531, 0.7064, 0.2531, 0.7064, 0.2373, 0.7064, 0.2373, 0.7064, 0.2531, 0.7064, 0.2531, 0.7064, 0.2278, 0.7064, 0.1822, 0.7064, 0.1822, 0.7064, 0.1822, 0.7064, 0.1822, 0.7064, 0.1822, 0.7064, 0.1822, 0.7064, 0.1822, 0.7064, 0.1822, 0.7064, 0.1822, 0.7064, 0.1822, 0.7064, 0.1822, 0.7064, 0.1822, 0.7064, 0.1822, 0.7064, 0.1822, 0.7064, 0.1822, 0.7064, 0.1822, 0.7064, 0.1822, 0.7064, 0.1822, 0.7064, 0.1822, 0.7064, 0.1822, 0.7064, 0.1822, 0.7064, 0.1822, 0.7064, 0.1822, 0.7064, 0.1822, 0.7064, 0.1822, 0.7064, 0.1822, 0.7064, 0.1822, 0.7064, 0.1822, 0.7064, 0.1822, 0.7064, 0.1822, 0.7064, 0.1822, 0.7064, 0.1822, 0.7064, 0.1822, 0.7064, 0.1822, 0.7064, 0.1822, 0.7064, 0.1822, 0.7064, 0.1822, 0.7064, 0.1822, 0.7064, 0.1822, 0.7064, 0.1822, 0.7064, 0.1822, 0.7064, 0.1822, 0.7064, 0.1822, 0.7064, 0.1822, 0.7064, 0.1822, 0.7064, 0.1822, 0.7064, 0.1822, 0.7064, 0.1822, 0.7064, 0.1822, 0.7064, 0.1822, 0.7064, 0.1822, 0.7064, 0.1822, 0.7064, 0.1822, 0.7064, 0.1822, 0.7064, 0.1822, 0.7064, 0.1822, 0.7064, 0.1822, 0.7064, 0.1822, 0.7064, 0.1822, 0.7064, 0.1822, 0.7064, 0.1822, 0.7064, 0.1822, 0.7064, 0.1822, 0.7064, 0.1822, 0.7064, 0.1822, 0.7064, 0.1822, 0.7064, 0.1822, 0.7064, 0.1822, 0.7064, 0.1822, 0.7064, 0.1822, 0.7064, 0.1822, 0.7064, 0.1822, 0.7064, 0.1822, 0.7064, 0.1834, 0.7064, 0.1834, 0.7064, 0.1822, 0.7064, 0.1822, 0.7064, 0.1822, 0.7195, 0.1822, 0.7195, 0.1822, 0.7064, 0.1822, 0.7195, 0.1822, 0.7317, 0.1822, 0.7317, 0.1822, 0.7195, 0.1822, 0.7064, 0.1822, 0.7064, 0.1822, 0.7064, 0.1822, 0.7064, 0.1822, 0.7317, 0.1822, 0.75, 0.1822, 0.75, 0.1822, 0.7317, 0.1822, 0.7064, 0.1822, 0.7064, 0.1822, 0.7064, 0.1822, 0.7064, 0.1822, 0.7064, 0.1822, 0.7064, 0.1822, 0.7064, 0.1822, 0.7064, 0.1822, 0.7064, 0.1822, 0.7064, 0.1822, 0.7064, 0.1822, 0.7064, 0.1834, 0.7064, 0.1827, 0.7064, 0.1827, 0.7064, 0.1834, 0.7064, 0.1822, 0.7064, 0.1822, 0.7064, 0.1822, 0.7064, 0.1822, 0.7064, 0.1827, 0.7064, 0.1822, 0.7064, 0.1822, 0.7064, 0.1827, 0.7064, 0.1822, 0.7064, 0.1822, 0.7064, 0.1822, 0.7064, 0.1822, 0.7064, 0.1822, 0.7064, 0.1822, 0.7064, 0.1822, 0.7064, 0.1822, 0.7064, 0.1822, 0.75, 0.1822, 0.75, 0.1822, 0.75, 0.1822, 0.75, 0.1822, 0.75, 0.1536, 0.75, 0.1536, 0.75, 0.1822, 0.75, 0.1536, 0.75, 0.125, 0.75, 0.125, 0.75, 0.1536, 0.75, 0.125, 0.75, 0.125, 0.75, 0.125, 0.75, 0.125, 0.75, 0.125, 0.75, 0.125, 0.7317, 0.125, 0.7317, 0.125, 0.75, 0.125, 0.7064, 0.125, 0.7064, 0.125, 0.7064, 0.125, 0.7064, 0.125, 0.7064, 0.125, 0.7064, 0.125, 0.7064, 0.125, 0.7064, 0.125, 0.7064, 0.125, 0.7064, 0.125, 0.7064, 0.125, 0.7064, 0.125, 0.7064, 0.125, 0.7064, 0.125, 0.7064, 0.125, 0.7064, 0.125, 0.7064, 0.125, 0.7064, 0.125, 0.7064, 0.125, 0.7064, 0.125, 0.7064, 0.125, 0.7064, 0.125, 0.7064, 0.125, 0.7064, 0.125, 0.7064, 0.125, 0.7064, 0.125, 0.7064, 0.125, 0.7064, 0.125, 0.7064, 0.125, 0.7064, 0.125, 0.7064, 0.125, 0.7064, 0.125, 0.7195, 0.125, 0.7064, 0.125, 0.7064, 0.125, 0.7195, 0.125, 0.7195, 0.125, 0.7195, 0.125, 0.7317, 0.125, 0.7317, 0.332, 0.5982, 0.332, 0.5927, 0.332, 0.5927, 0.332, 0.5982, 0.332, 0.5718, 0.332, 0.5569, 0.332, 0.5569, 0.332, 0.5718, 0.332, 0.5927, 0.332, 0.5718, 0.332, 0.5718, 0.332, 0.5927, 0.332, 0.5569, 0.332, 0.5, 0.332, 0.5, 0.332, 0.5569, 0.332, 0.6036, 0.332, 0.5982, 0.332, 0.5982, 0.332, 0.6036, 0.332, 0.5, 0.332, 0.5, 0.332, 0.5, 0.332, 0.5, 0.332, 0.5, 0.3535, 0.5, 0.3535, 0.5, 0.332, 0.5, 0.3535, 0.5, 0.375, 0.5, 0.375, 0.5, 0.3535, 0.5, 0.375, 0.611, 0.375, 0.62, 0.375, 0.62, 0.375, 0.611, 0.375, 0.5718, 0.375, 0.5927, 0.375, 0.5927, 0.375, 0.5718, 0.375, 0.62, 0.375, 0.6316, 0.375, 0.6316, 0.375, 0.62, 0.375, 0.5927, 0.375, 0.5982, 0.375, 0.5982, 0.375, 0.5927, 0.375, 0.6316, 0.375, 0.6597, 0.375, 0.6597, 0.375, 0.6316, 0.375, 0.6597, 0.375, 0.6877, 0.375, 0.6877, 0.375, 0.6597, 0.375, 0.5, 0.375, 0.5569, 0.375, 0.5569, 0.375, 0.5, 0.375, 0.7064, 0.375, 0.7304, 0.375, 0.7304, 0.375, 0.7064, 0.375, 0.5, 0.375, 0.5, 0.375, 0.5, 0.375, 0.5, 0.375, 0.7304, 0.375, 0.75, 0.375, 0.75, 0.375, 0.7304, 0.375, 0.5982, 0.375, 0.6036, 0.375, 0.6036, 0.375, 0.5982, 0.375, 0.6877, 0.375, 0.7064, 0.375, 0.7064, 0.375, 0.6877, 0.375, 0.6036, 0.375, 0.611, 0.375, 0.611, 0.375, 0.6036, 0.375, 0.5569, 0.375, 0.5718, 0.375, 0.5718, 0.375, 0.5569, 0.3084, 0.75, 0.2807, 0.75, 0.2807, 0.75, 0.3084, 0.75, 0.2807, 0.75, 0.2531, 0.75, 0.2531, 0.75, 0.2807, 0.75, 0.375, 0.75, 0.3535, 0.75, 0.3535, 0.75, 0.375, 0.75, 0.332, 0.75, 0.3084, 0.75, 0.3084, 0.75, 0.332, 0.75, 0.3535, 0.75, 0.332, 0.75, 0.332, 0.75, 0.3535, 0.75, 0.375, 0.75, 0.375, 0.75, 0.375, 0.75, 0.375, 0.75, 0.3084, 0.7064, 0.332, 0.7064, 0.332, 0.6877, 0.3084, 0.7064, 0.3084, 0.7064, 0.332, 0.7064, 0.332, 0.7064, 0.3084, 0.7064, 0.332, 0.6877, 0.3084, 0.7064, 0.3084, 0.7064, 0.332, 0.6877, 0.332, 0.7064, 0.332, 0.6877, 0.332, 0.6877, 0.332, 0.7064])
me_track.materials.append(mat_ground)
me_track.use_mirror_vertex_groups = False
me_track.update()
me_cube = bpy.data.meshes.new('Cube')
me_cube.from_pydata([(-2.722, -23.51, 5.121), (-4.722, -21.76, 50.62), (3.215, 68.17, 47.43), (12.28, 73.49, 65.62), (3.97, -23.86, 41.07), (4.653, -17.64, 52.75), (12.78, 65.99, 48.12), (17.28, 72.49, 66.62), (6.778, 33.99, 37.12), (2.596, 38.82, 63.23), (14.34, 32.92, 39.87), (13.81, 37.86, 63.36), (-19.22, -11.01, 17.12), (2.778, -3.013, 55.12), (-23.22, -3.013, 47.12), (4.778, -0.01343, 42.12), (0.7777, -75.01, -7.879), (-4.364, -70.38, 52.68), (12.78, -66.01, 37.12), (9.891, -62.71, 61.37), (2.778, -107.0, -7.879), (-4.932, -99.29, 60.71), (4.778, 33.99, 51.12), (17.0, -98.12, 87.91), (7.987, -138.3, 4.821), (4.181, -151.4, 50.47), (17.27, -145.7, 20.21), (20.08, -143.2, 88.88), (35.54, -78.88, 52.26), (34.01, -71.15, 73.98), (1.752, -72.39, 25.68), (53.04, -97.58, 90.35), (86.04, -74.38, 56.76), (81.51, -65.65, 73.48), (-20.79, -6.403, 31.49), (87.18, -85.66, 88.79), (0.2777, -20.51, 25.12), (6.789, -104.1, 23.41), (-24.22, -112.0, -6.879), (-17.49, -144.0, 2.271), (-44.04, -104.6, -6.199), (-48.16, -143.7, 5.271), (-72.93, -95.47, 14.4), (-90.74, -140.5, 8.847), (-49.22, -74.01, -6.879), (-75.38, -68.23, 19.01), (-32.22, -40.01, 1.121), (-60.38, -36.23, 26.01), (-55.68, -8.771, 18.73), (-64.25, -9.213, 59.05), (-24.22, 26.99, 30.12), (-35.25, 34.79, 74.05), (-27.04, 75.87, 40.8), (-57.38, 75.77, 61.01), (-50.4, -103.4, -1.558), (-65.4, -143.8, -6.787), (-50.04, -71.54, 3.375), (-35.04, -39.54, 10.37), (-60.04, -8.543, 23.37), (-30.4, 27.1, 35.44), (-31.4, 76.1, 45.44), (-129.0, -91.47, -12.24), (-136.6, -137.0, -16.83), (-126.4, -59.51, -6.021), (-127.8, -30.44, 6.267), (-123.4, 0.728, 13.79), (-107.6, 56.11, 48.15), (-119.4, 93.87, 17.12), (-3.98, -214.3, -4.483), (11.16, -215.4, 40.43), (7.552, -215.8, 13.5), (25.16, -210.8, 74.66), (-21.22, -214.0, -19.88), (-53.38, -212.4, -16.97), (-98.45, -206.4, -18.46), (-72.19, -210.2, -20.42), (-141.4, -199.5, -37.77), (-17.22, -368.0, -30.88), (17.22, -367.1, -5.378), (-4.756, -368.6, -12.72), (40.51, -365.5, 1.423), (-39.22, -375.0, -47.88), (-56.22, -372.0, -54.88), (-90.06, -360.8, -53.05), (-78.22, -365.0, -61.88), (-128.1, -350.8, -47.78), (-100.4, -280.9, -38.52), (-76.34, -286.6, -38.58), (-54.65, -290.4, -33.8), (-34.12, -291.7, -26.52), (-20.35, -290.6, -5.522), (0.4984, -289.4, 3.126), (16.9, -287.6, 18.05), (-138.2, -270.3, -47.55), (38.03, -286.3, 29.27), (54.26, -143.2, 98.55), (57.95, -214.5, 77.18), (64.57, -363.9, 7.208), (63.47, -285.5, 35.91), (83.72, -152.4, 106.1), (91.24, -214.8, 69.51), (89.45, -362.4, 10.94), (92.32, -284.6, 39.53), (-191.5, -81.42, -79.89), (-203.0, -123.9, -81.8), (-187.6, -51.63, -71.64), (-188.5, -20.42, -74.89), (-197.6, 11.37, -51.64), (-181.5, 63.58, -44.89), (-185.5, 104.6, -38.89), (-202.3, -189.2, -94.7), (-202.3, -344.2, -143.7), (-202.3, -258.9, -116.7), (-11.22, 93.99, 42.12), (-57.22, 111.0, 65.12), (-29.22, 95.99, 53.12), (-124.8, 124.4, 13.24), (-186.0, 143.0, -39.71), (-6.138, 245.7, 102.3), (-64.41, 254.4, 87.43), (-32.16, 251.2, 98.02), (-113.6, 257.9, 56.84), (-180.0, 255.0, -33.71), (10.78, 99.99, 43.12), (14.78, 236.0, 108.1), (37.78, 91.99, 43.12), (31.78, 221.0, 114.1), (40.78, 67.99, 85.12), (43.78, 202.0, 127.1), (51.78, 65.99, 90.12), (64.52, 187.1, 131.5), (57.78, 64.99, 86.12), (80.43, 187.3, 132.7), (-58.22, 197.0, 82.12), (-122.1, 208.4, 29.02), (-36.41, 193.9, 82.64), (-182.7, 204.6, -36.41), (-9.875, 183.9, 85.01), (13.59, 175.1, 89.04), (32.33, 160.1, 91.11), (43.08, 126.6, 91.42), (60.78, 134.0, 99.12), (72.32, 140.7, 101.9), (100.4, 183.6, 150.2), (101.1, 140.8, 103.7), (130.8, 178.0, 155.1), (129.0, 131.1, 145.3), (113.6, 95.46, 94.65), (120.2, 77.21, 142.8), (99.58, 68.69, 90.42), (140.6, 34.33, 115.5), (105.1, 30.19, 85.42), (137.2, -8.339, 112.2), (102.1, -21.31, 89.92), (123.2, -39.75, 126.1), (99.58, -48.81, 91.92), (122.1, -74.99, 118.8), (96.28, -62.51, 85.62), (136.6, -92.83, 100.2), (98.9, -89.05, 89.51), (128.4, -114.2, 124.8), (106.0, 96.51, 87.6), (93.98, 71.29, 83.82), (102.5, 31.79, 76.82), (87.48, -18.71, 68.32), (89.98, -43.21, 62.32), (89.28, -57.51, 60.62), (109.4, -156.0, 113.5), (121.7, -212.8, 69.2), (113.9, -361.1, 12.66), (121.4, -283.3, 45.61), (136.1, -166.0, 130.9), (159.1, -214.9, 91.52), (172.2, -363.6, 33.9), (162.2, -282.9, 72.39), (69.24, 137.2, 94.33), (100.4, 135.2, 94.53), (57.03, 68.61, 84.0), (0.996, 310.3, 120.1), (-44.59, 311.3, 119.9), (-21.53, 310.8, 119.4), (-98.01, 323.3, 116.5), (-172.3, 329.9, 20.59), (22.36, 309.4, 123.8), (41.65, 307.9, 132.8), (60.75, 306.4, 142.2), (76.19, 304.4, 159.2), (91.18, 303.7, 156.0), (111.9, 302.0, 156.4), (164.0, 296.2, 164.4), (188.5, 204.4, 202.4), (152.1, 112.3, 195.7), (173.4, 66.16, 187.8), (180.3, 25.94, 159.7), (177.4, -15.81, 155.9), (177.7, -50.38, 167.3), (171.9, -78.87, 151.5), (175.0, -100.3, 146.6), (176.5, -122.6, 154.1), (177.9, -161.1, 158.1), (204.5, -219.8, 140.6), (216.9, -369.4, 80.86), (204.5, -289.6, 118.6), (203.0, 288.2, 214.4), (259.3, 199.3, 244.1), (222.0, 95.72, 263.6), (241.0, 49.18, 253.2), (241.6, 10.19, 246.1), (239.9, -27.84, 241.2), (238.0, -59.58, 238.3), (240.1, -86.12, 234.5), (247.1, -111.5, 228.8), (252.4, -140.0, 225.4), (261.1, -176.4, 221.6), (281.2, -229.7, 213.8), (298.7, -376.3, 149.9), (279.7, -299.9, 192.8), (267.0, 274.2, 298.4), (-125.7, 174.4, 19.26), (-184.0, 179.9, -37.73), (-58.22, 158.0, 78.12), (-36.22, 147.0, 72.12), (-11.22, 124.0, 68.12), (14.78, 117.5, 75.12), (34.78, 110.5, 77.12), (42.56, 104.3, 90.5), (56.5, 107.4, 95.78), (63.73, 108.0, 96.92), (63.83, 106.0, 91.32), (-49.22, 11.99, 22.12), (-49.75, 12.79, 66.55), (-51.4, 13.1, 28.44), (-117.2, 27.81, 27.29), (-189.6, 37.47, -48.27), (-21.04, 42.87, 32.8), (-35.65, 49.59, 76.85), (-25.4, 43.1, 37.44), (-109.8, 70.74, 33.12), (-183.1, 79.98, -42.49), (-1.816, -44.42, 54.59), (7.559, -40.29, 56.71), (6.751, -46.14, 42.16), (2.397, -49.55, -1.356), (9.158, -46.48, 25.6), (36.78, 79.49, 36.62), (41.78, 58.99, 79.12), (-126.1, 146.2, 18.51), (-185.7, 150.4, -31.71), (-56.22, 130.0, 75.12), (-33.67, 118.1, 58.96), (-7.222, 99.99, 51.12), (11.54, 103.2, 54.88), (33.78, 90.99, 64.12), (42.78, 69.99, 94.12), (50.78, 68.99, 99.12), (59.78, 68.99, 94.12), (58.78, 74.99, 81.12), (2.88, 47.48, 67.82), (13.48, 51.11, 44.41), (10.68, 46.5, 68.43), (3.918, 52.79, 49.09), (10.37, 71.67, 78.52), (15.37, 70.67, 79.52), (4.88, 59.48, 76.82), (12.68, 58.5, 77.43), (9.353, 100.5, 80.68), (18.2, 97.44, 81.56), (6.583, 95.69, 67.42), (23.78, 90.99, 66.12), (-6.521, 21.33, 52.93), (9.56, 16.46, 40.99), (-4.93, 15.41, 25.38), (8.293, 17.42, 59.24), (-4.216, 17.22, 39.06), (-20.22, 93.99, 49.12), (-10.2, -14.64, 61.69), (-4.467, -12.12, 62.99), (-5.614, -3.175, 64.44), (-21.51, -3.175, 59.55), (-11.3, 11.71, 63.1), (-2.241, 9.319, 66.96), (-17.64, -7.422, 71.51), (-15.19, -6.341, 72.06), (-15.68, -2.511, 72.69), (-22.49, -2.511, 70.59), (-18.11, 3.864, 72.11), (-14.23, 2.841, 73.77)], [], [(8, 22, 260, 2), (2, 3, 7, 6), (15, 13, 5, 4), (240, 239, 17, 19), (259, 257, 9, 11), (1, 5, 276, 275), (258, 259, 11, 10), (271, 273, 22, 8), (0, 36, 34, 12), (272, 269, 279, 280), (270, 272, 13, 15), (19, 21, 23), (241, 240, 19, 18), (239, 243, 30, 17), (55, 54, 42, 43), (39, 38, 40, 41), (34, 36, 1, 14), (37, 30, 16, 20), (17, 30, 37, 21), (243, 36, 0, 242), (21, 37, 26, 25), (23, 21, 25, 27), (26, 37, 20, 24), (273, 34, 14, 269), (18, 19, 29, 28), (19, 23, 31, 29), (260, 22, 9, 257), (24, 20, 38, 39), (21, 19, 17), (29, 31, 35, 33), (28, 29, 33, 32), (54, 40, 44, 56), (56, 44, 46, 57), (57, 46, 48, 58), (231, 229, 50, 59), (236, 234, 52, 60), (235, 236, 60, 53), (230, 231, 59, 51), (47, 57, 58, 49), (45, 56, 57, 47), (42, 54, 56, 45), (41, 40, 54, 55), (235, 53, 67, 237), (43, 42, 61, 62), (47, 49, 65, 64), (42, 45, 63, 61), (230, 51, 66, 232), (45, 47, 64, 63), (25, 26, 70, 69), (41, 55, 75, 73), (26, 24, 68, 70), (43, 62, 76, 74), (27, 25, 69, 71), (24, 39, 72, 68), (39, 41, 73, 72), (55, 43, 74, 75), (87, 86, 83, 84), (89, 88, 82, 81), (91, 90, 77, 79), (92, 91, 79, 78), (86, 93, 85, 83), (88, 87, 84, 82), (90, 89, 81, 77), (94, 92, 78, 80), (71, 69, 92, 94), (68, 72, 89, 90), (73, 75, 87, 88), (74, 76, 93, 86), (69, 70, 91, 92), (70, 68, 90, 91), (72, 73, 88, 89), (75, 74, 86, 87), (94, 80, 97, 98), (71, 94, 98, 96), (27, 71, 96, 95), (98, 97, 101, 102), (96, 98, 102, 100), (95, 96, 100, 99), (31, 95, 99, 35), (27, 95, 31, 23), (232, 66, 108, 233), (85, 93, 112, 111), (61, 63, 105, 103), (237, 67, 109, 238), (63, 64, 106, 105), (76, 62, 104, 110), (93, 76, 110, 112), (64, 65, 107, 106), (62, 61, 103, 104), (53, 60, 115, 114), (67, 53, 114, 116), (60, 274, 115), (109, 67, 116, 117), (134, 133, 119, 121), (133, 135, 120, 119), (136, 134, 121, 122), (135, 137, 118, 120), (250, 113, 123, 251), (251, 123, 125, 252), (252, 125, 127, 253), (253, 127, 129, 254), (254, 129, 131, 255), (130, 141, 142, 132), (128, 140, 141, 130), (126, 139, 140, 128), (124, 138, 139, 126), (118, 137, 138, 124), (221, 222, 137, 135), (219, 218, 134, 136), (220, 221, 135, 133), (218, 220, 133, 134), (132, 142, 144, 143), (143, 144, 146, 145), (146, 144, 147, 148), (148, 147, 149, 150), (150, 149, 151, 152), (152, 151, 153, 154), (154, 153, 155, 156), (156, 155, 157, 158), (158, 157, 159, 160), (35, 159, 157, 33), (151, 149, 162, 163), (157, 155, 165, 166), (153, 151, 163, 164), (149, 147, 161, 162), (155, 153, 164, 165), (33, 157, 166, 32), (102, 101, 169, 170), (100, 102, 170, 168), (99, 100, 168, 167), (170, 169, 173, 174), (168, 170, 174, 172), (167, 168, 172, 171), (159, 167, 171, 160), (99, 167, 159, 35), (144, 142, 175, 176), (144, 176, 161, 147), (255, 131, 177, 256), (126, 128, 185, 184), (143, 145, 189, 188), (124, 126, 184, 183), (122, 121, 181, 182), (132, 143, 188, 187), (118, 124, 183, 178), (119, 120, 180, 179), (120, 118, 178, 180), (130, 132, 187, 186), (128, 130, 186, 185), (121, 119, 179, 181), (146, 148, 192, 191), (156, 158, 197, 196), (152, 154, 195, 194), (189, 145, 190, 203), (148, 150, 193, 192), (158, 160, 198, 197), (145, 146, 191, 190), (171, 172, 200, 199), (154, 156, 196, 195), (160, 171, 199, 198), (172, 174, 202, 200), (150, 152, 194, 193), (174, 173, 201, 202), (202, 201, 215, 216), (193, 194, 208, 207), (198, 199, 213, 212), (194, 195, 209, 208), (203, 190, 204, 217), (195, 196, 210, 209), (196, 197, 211, 210), (197, 198, 212, 211), (190, 191, 205, 204), (199, 200, 214, 213), (191, 192, 206, 205), (200, 202, 216, 214), (192, 193, 207, 206), (142, 227, 228, 175), (246, 248, 220, 218), (248, 249, 221, 220), (247, 246, 218, 219), (249, 250, 222, 221), (141, 226, 227, 142), (140, 225, 226, 141), (139, 224, 225, 140), (138, 223, 224, 139), (137, 222, 223, 138), (65, 232, 233, 107), (49, 230, 232, 65), (49, 58, 231, 230), (58, 48, 229, 231), (66, 237, 238, 108), (51, 235, 237, 66), (51, 59, 236, 235), (59, 50, 234, 236), (30, 243, 242, 16), (1, 36, 243, 239), (4, 5, 240, 241), (5, 1, 239, 240), (127, 125, 244, 245), (115, 274, 250, 249), (117, 116, 246, 247), (114, 115, 249, 248), (116, 114, 248, 246), (227, 255, 256, 228), (226, 254, 255, 227), (225, 253, 254, 226), (224, 252, 253, 225), (223, 251, 267, 265), (222, 250, 251, 223), (2, 260, 257, 3), (6, 7, 259, 258), (3, 257, 263, 261), (262, 261, 263, 264), (257, 259, 264, 263), (266, 265, 261, 262), (259, 7, 262, 264), (268, 266, 262, 7), (224, 223, 265, 266), (252, 224, 266, 268), (251, 252, 268, 267), (265, 267, 3, 261), (267, 268, 7, 3), (22, 273, 269, 9), (10, 11, 272, 270), (11, 9, 269, 272), (12, 34, 273, 271), (277, 280, 286, 283), (274, 60, 52, 113), (250, 274, 113), (280, 279, 285, 286), (13, 272, 280, 277), (14, 1, 275, 278), (269, 14, 278, 279), (5, 13, 277, 276), (283, 284, 281, 282), (286, 285, 284, 283), (276, 277, 283, 282), (279, 278, 284, 285), (278, 275, 281, 284), (275, 276, 282, 281)])
_uv = me_cube.uv_layers.new(name='UVMap')
_uv.uv.foreach_set('vector', [0.375, 0.1375, 0.4832, 0.1375, 0.4237, 0.1994, 0.375, 0.25, 0.375, 0.25, 0.625, 0.25, 0.625, 0.5, 0.375, 0.5, 0.375, 0.6537, 0.625, 0.6537, 0.625, 0.75, 0.375, 0.75, 0.625, 0.75, 0.875, 0.75, 0.875, 0.75, 0.625, 0.75, 0.625, 0.5506, 0.875, 0.5506, 0.875, 0.6125, 0.625, 0.6125, 0.875, 0.75, 0.625, 0.75, 0.625, 0.75, 0.875, 0.75, 0.375, 0.5506, 0.625, 0.5506, 0.625, 0.6125, 0.375, 0.6125, 0.375, 0.1169, 0.4907, 0.1169, 0.4832, 0.1375, 0.375, 0.1375, 0.375, 0.0, 0.4963, 0.0, 0.4982, 0.09625, 0.3897, 0.09647, 0.625, 0.6331, 0.875, 0.6331, 0.875, 0.6331, 0.625, 0.6331, 0.375, 0.6331, 0.625, 0.6331, 0.625, 0.6537, 0.375, 0.6537, 0.625, 0.75, 0.875, 0.75, 0.625, 0.75, 0.375, 0.75, 0.625, 0.75, 0.625, 0.75, 0.375, 0.75, 0.625, 0.0, 0.4982, 0.0, 0.5002, 0.0, 0.625, 0.0, 0.375, 0.0, 0.375, 0.0, 0.375, 0.0, 0.375, 0.0, 0.375, 0.0, 0.375, 0.0, 0.375, 0.0, 0.375, 0.0, 0.4982, 0.09625, 0.4963, 0.0, 0.625, 0.0, 0.625, 0.09625, 0.4841, 0.0, 0.5002, 0.0, 0.375, 0.0, 0.375, 0.0, 0.625, 0.0, 0.5002, 0.0, 0.4841, 0.0, 0.625, 0.0, 0.4982, 0.0, 0.4963, 0.0, 0.375, 0.0, 0.375, 0.0, 0.625, 0.0, 0.4841, 0.0, 0.4882, 0.0, 0.625, 0.0, 0.625, 0.75, 0.875, 0.75, 0.875, 0.75, 0.625, 0.75, 0.4882, 0.0, 0.4841, 0.0, 0.375, 0.0, 0.375, 0.0, 0.4907, 0.1169, 0.4982, 0.09625, 0.625, 0.09625, 0.625, 0.1169, 0.375, 0.75, 0.625, 0.75, 0.625, 0.75, 0.375, 0.75, 0.625, 0.75, 0.625, 0.75, 0.625, 0.75, 0.625, 0.75, 0.4237, 0.1994, 0.4832, 0.1375, 0.625, 0.1375, 0.625, 0.1994, 0.375, 0.0, 0.375, 0.0, 0.375, 0.0, 0.375, 0.0, 0.875, 0.75, 0.625, 0.75, 0.875, 0.75, 0.625, 0.75, 0.625, 0.75, 0.625, 0.75, 0.625, 0.75, 0.375, 0.75, 0.625, 0.75, 0.625, 0.75, 0.375, 0.75, 0.375, 0.0, 0.375, 0.0, 0.375, 0.0, 0.375, 0.0, 0.375, 0.0, 0.375, 0.0, 0.375, 0.0, 0.375, 0.0, 0.375, 0.0, 0.375, 0.0, 0.375, 0.0, 0.375, 0.0, 0.375, 0.0, 0.375, 0.0, 0.375, 0.0, 0.375, 0.0, 0.375, 0.0, 0.375, 0.0, 0.375, 0.0, 0.375, 0.0, 0.375, 0.0, 0.375, 0.0, 0.375, 0.0, 0.375, 0.0, 0.375, 0.0, 0.375, 0.0, 0.375, 0.0, 0.375, 0.0, 0.375, 0.0, 0.375, 0.0, 0.375, 0.0, 0.375, 0.0, 0.375, 0.0, 0.375, 0.0, 0.375, 0.0, 0.375, 0.0, 0.375, 0.0, 0.375, 0.0, 0.375, 0.0, 0.375, 0.0, 0.375, 0.0, 0.375, 0.0, 0.375, 0.0, 0.375, 0.0, 0.375, 0.0, 0.375, 0.0, 0.375, 0.0, 0.375, 0.0, 0.375, 0.0, 0.375, 0.0, 0.375, 0.0, 0.375, 0.0, 0.375, 0.0, 0.375, 0.0, 0.375, 0.0, 0.375, 0.0, 0.375, 0.0, 0.375, 0.0, 0.375, 0.0, 0.375, 0.0, 0.375, 0.0, 0.375, 0.0, 0.375, 0.0, 0.375, 0.0, 0.375, 0.0, 0.375, 0.0, 0.375, 0.0, 0.375, 0.0, 0.625, 0.0, 0.4882, 0.0, 0.4882, 0.0, 0.625, 0.0, 0.375, 0.0, 0.375, 0.0, 0.375, 0.0, 0.375, 0.0, 0.4882, 0.0, 0.375, 0.0, 0.375, 0.0, 0.4882, 0.0, 0.375, 0.0, 0.375, 0.0, 0.375, 0.0, 0.375, 0.0, 0.625, 0.75, 0.875, 0.75, 0.875, 0.75, 0.625, 0.75, 0.375, 0.0, 0.375, 0.0, 0.375, 0.0, 0.375, 0.0, 0.375, 0.0, 0.375, 0.0, 0.375, 0.0, 0.375, 0.0, 0.375, 0.0, 0.375, 0.0, 0.375, 0.0, 0.375, 0.0, 0.375, 0.0, 0.375, 0.0, 0.375, 0.0, 0.375, 0.0, 0.375, 0.0, 0.375, 0.0, 0.375, 0.0, 0.375, 0.0, 0.4882, 0.0, 0.375, 0.0, 0.375, 0.0, 0.4882, 0.0, 0.625, 0.0, 0.4882, 0.0, 0.4882, 0.0, 0.625, 0.0, 0.375, 0.0, 0.375, 0.0, 0.375, 0.0, 0.375, 0.0, 0.375, 0.0, 0.375, 0.0, 0.375, 0.0, 0.375, 0.0, 0.375, 0.0, 0.375, 0.0, 0.375, 0.0, 0.375, 0.0, 0.625, 0.75, 0.875, 0.75, 0.875, 0.75, 0.625, 0.75, 0.625, 0.75, 0.875, 0.75, 0.875, 0.75, 0.625, 0.75, 0.375, 0.0, 0.375, 0.0, 0.375, 0.0, 0.375, 0.0, 0.375, 0.0, 0.375, 0.0, 0.375, 0.0, 0.375, 0.0, 0.375, 0.0, 0.375, 0.0, 0.375, 0.0, 0.375, 0.0, 0.625, 0.0, 0.4882, 0.0, 0.4882, 0.0, 0.625, 0.0, 0.4882, 0.0, 0.375, 0.0, 0.375, 0.0, 0.4882, 0.0, 0.375, 0.0, 0.375, 0.0, 0.375, 0.0, 0.375, 0.0, 0.375, 0.0, 0.375, 0.0, 0.375, 0.0, 0.375, 0.0, 0.625, 0.75, 0.625, 0.75, 0.625, 0.75, 0.625, 0.75, 0.625, 0.75, 0.625, 0.75, 0.625, 0.75, 0.625, 0.75, 0.625, 0.75, 0.625, 0.75, 0.625, 0.75, 0.625, 0.75, 0.625, 0.75, 0.625, 0.75, 0.625, 0.75, 0.625, 0.75, 0.625, 0.75, 0.625, 0.75, 0.625, 0.75, 0.625, 0.75, 0.625, 0.75, 0.625, 0.75, 0.625, 0.75, 0.625, 0.75, 0.625, 0.75, 0.625, 0.75, 0.625, 0.75, 0.625, 0.75, 0.625, 0.75, 0.625, 0.75, 0.625, 0.75, 0.625, 0.75, 0.375, 0.0, 0.375, 0.0, 0.375, 0.0, 0.375, 0.0, 0.375, 0.0, 0.375, 0.0, 0.375, 0.0, 0.375, 0.0, 0.375, 0.0, 0.375, 0.0, 0.375, 0.0, 0.375, 0.0, 0.375, 0.0, 0.375, 0.0, 0.375, 0.0, 0.375, 0.0, 0.375, 0.0, 0.375, 0.0, 0.375, 0.0, 0.375, 0.0, 0.375, 0.0, 0.375, 0.0, 0.375, 0.0, 0.375, 0.0, 0.375, 0.0, 0.375, 0.0, 0.375, 0.0, 0.375, 0.0, 0.375, 0.0, 0.375, 0.0, 0.375, 0.0, 0.375, 0.0, 0.375, 0.0, 0.375, 0.0, 0.375, 0.0, 0.375, 0.0, 0.375, 0.0, 0.375, 0.0, 0.375, 0.0, 0.375, 0.0, 0.375, 0.0, 0.375, 0.0, 0.375, 0.0, 0.375, 0.0, 0.375, 0.0, 0.375, 0.0, 0.375, 0.0, 0.375, 0.0, 0.375, 0.0, 0.375, 0.0, 0.375, 0.0, 0.375, 0.0, 0.375, 0.0, 0.375, 0.0, 0.375, 0.0, 0.375, 0.0, 0.375, 0.0, 0.375, 0.0, 0.375, 0.0, 0.375, 0.0, 0.375, 0.0, 0.375, 0.0, 0.375, 0.0, 0.375, 0.0, 0.375, 0.0, 0.375, 0.0, 0.375, 0.0, 0.375, 0.0, 0.375, 0.0, 0.375, 0.0, 0.375, 0.0, 0.375, 0.0, 0.375, 0.0, 0.375, 0.0, 0.375, 0.0, 0.375, 0.0, 0.375, 0.0, 0.375, 0.0, 0.375, 0.0, 0.375, 0.0, 0.375, 0.0, 0.375, 0.0, 0.375, 0.0, 0.375, 0.0, 0.375, 0.0, 0.375, 0.0, 0.375, 0.0, 0.375, 0.0, 0.375, 0.0, 0.375, 0.0, 0.375, 0.0, 0.375, 0.0, 0.375, 0.0, 0.375, 0.0, 0.375, 0.0, 0.375, 0.0, 0.375, 0.0, 0.375, 0.0, 0.375, 0.0, 0.375, 0.0, 0.375, 0.0, 0.375, 0.0, 0.375, 0.0, 0.375, 0.0, 0.375, 0.0, 0.375, 0.0, 0.375, 0.0, 0.375, 0.0, 0.375, 0.0, 0.375, 0.0, 0.375, 0.0, 0.375, 0.0, 0.375, 0.0, 0.375, 0.0, 0.375, 0.0, 0.375, 0.0, 0.375, 0.0, 0.375, 0.0, 0.375, 0.0, 0.375, 0.0, 0.375, 0.0, 0.375, 0.0, 0.375, 0.0, 0.375, 0.0, 0.375, 0.0, 0.375, 0.0, 0.375, 0.0, 0.375, 0.0, 0.375, 0.0, 0.375, 0.0, 0.375, 0.0, 0.375, 0.0, 0.375, 0.0, 0.375, 0.0, 0.375, 0.0, 0.375, 0.0, 0.375, 0.0, 0.375, 0.0, 0.375, 0.0, 0.375, 0.0, 0.375, 0.0, 0.375, 0.0, 0.375, 0.0, 0.375, 0.0, 0.375, 0.0, 0.375, 0.0, 0.375, 0.0, 0.375, 0.0, 0.375, 0.0, 0.375, 0.0, 0.375, 0.0, 0.375, 0.0, 0.375, 0.0, 0.375, 0.0, 0.375, 0.0, 0.375, 0.0, 0.375, 0.0, 0.375, 0.0, 0.375, 0.0, 0.625, 0.75, 0.375, 0.0, 0.375, 0.0, 0.625, 0.75, 0.375, 0.0, 0.375, 0.0, 0.375, 0.0, 0.375, 0.0, 0.375, 0.0, 0.375, 0.0, 0.375, 0.0, 0.375, 0.0, 0.375, 0.0, 0.375, 0.0, 0.375, 0.0, 0.375, 0.0, 0.375, 0.0, 0.375, 0.0, 0.375, 0.0, 0.375, 0.0, 0.375, 0.0, 0.375, 0.0, 0.375, 0.0, 0.375, 0.0, 0.625, 0.75, 0.375, 0.0, 0.375, 0.0, 0.375, 0.75, 0.625, 0.75, 0.625, 0.75, 0.625, 0.75, 0.625, 0.75, 0.625, 0.75, 0.625, 0.75, 0.625, 0.75, 0.625, 0.75, 0.625, 0.75, 0.625, 0.75, 0.625, 0.75, 0.625, 0.75, 0.625, 0.75, 0.625, 0.75, 0.625, 0.75, 0.625, 0.75, 0.625, 0.75, 0.625, 0.75, 0.625, 0.75, 0.625, 0.75, 0.625, 0.75, 0.625, 0.75, 0.625, 0.75, 0.625, 0.75, 0.375, 0.0, 0.625, 0.75, 0.625, 0.75, 0.375, 0.0, 0.625, 0.75, 0.625, 0.75, 0.375, 0.0, 0.625, 0.75, 0.375, 0.0, 0.375, 0.0, 0.375, 0.0, 0.375, 0.0, 0.375, 0.0, 0.375, 0.0, 0.375, 0.0, 0.375, 0.0, 0.375, 0.0, 0.375, 0.0, 0.375, 0.0, 0.375, 0.0, 0.375, 0.0, 0.375, 0.0, 0.375, 0.0, 0.375, 0.0, 0.375, 0.0, 0.375, 0.0, 0.375, 0.0, 0.375, 0.0, 0.375, 0.0, 0.375, 0.0, 0.375, 0.0, 0.375, 0.0, 0.375, 0.0, 0.375, 0.0, 0.375, 0.0, 0.375, 0.0, 0.375, 0.0, 0.375, 0.0, 0.375, 0.0, 0.375, 0.0, 0.375, 0.0, 0.375, 0.0, 0.375, 0.0, 0.375, 0.0, 0.375, 0.0, 0.375, 0.0, 0.375, 0.0, 0.375, 0.0, 0.375, 0.0, 0.375, 0.0, 0.375, 0.0, 0.375, 0.0, 0.375, 0.0, 0.375, 0.0, 0.375, 0.0, 0.375, 0.0, 0.375, 0.0, 0.375, 0.0, 0.375, 0.0, 0.375, 0.0, 0.375, 0.0, 0.375, 0.0, 0.375, 0.0, 0.375, 0.0, 0.375, 0.0, 0.375, 0.0, 0.375, 0.0, 0.375, 0.0, 0.375, 0.0, 0.375, 0.0, 0.375, 0.0, 0.375, 0.0, 0.375, 0.0, 0.375, 0.0, 0.375, 0.0, 0.375, 0.0, 0.375, 0.0, 0.375, 0.0, 0.375, 0.0, 0.375, 0.0, 0.375, 0.0, 0.375, 0.0, 0.375, 0.0, 0.375, 0.0, 0.375, 0.0, 0.375, 0.0, 0.375, 0.0, 0.375, 0.0, 0.375, 0.0, 0.375, 0.0, 0.375, 0.0, 0.375, 0.0, 0.625, 0.75, 0.625, 0.75, 0.625, 0.75, 0.625, 0.75, 0.375, 0.0, 0.375, 0.0, 0.375, 0.0, 0.375, 0.0, 0.375, 0.0, 0.625, 0.75, 0.625, 0.75, 0.375, 0.0, 0.625, 0.75, 0.625, 0.75, 0.625, 0.75, 0.625, 0.75, 0.375, 0.0, 0.375, 0.0, 0.375, 0.0, 0.375, 0.0, 0.625, 0.75, 0.625, 0.75, 0.625, 0.75, 0.625, 0.75, 0.625, 0.75, 0.625, 0.75, 0.625, 0.75, 0.625, 0.75, 0.375, 0.0, 0.375, 0.0, 0.375, 0.0, 0.375, 0.0, 0.375, 0.0, 0.625, 0.75, 0.625, 0.75, 0.375, 0.0, 0.375, 0.0, 0.375, 0.0, 0.375, 0.0, 0.375, 0.0, 0.375, 0.0, 0.375, 0.0, 0.375, 0.0, 0.375, 0.0, 0.375, 0.0, 0.375, 0.0, 0.375, 0.0, 0.375, 0.0, 0.375, 0.0, 0.375, 0.0, 0.375, 0.0, 0.375, 0.0, 0.375, 0.0, 0.375, 0.0, 0.375, 0.0, 0.375, 0.0, 0.375, 0.0, 0.375, 0.0, 0.375, 0.0, 0.375, 0.0, 0.625, 0.75, 0.625, 0.75, 0.625, 0.75, 0.625, 0.75, 0.375, 0.0, 0.375, 0.0, 0.375, 0.0, 0.375, 0.0, 0.625, 0.75, 0.625, 0.75, 0.625, 0.75, 0.625, 0.75, 0.375, 0.0, 0.375, 0.0, 0.375, 0.0, 0.375, 0.0, 0.375, 0.0, 0.375, 0.0, 0.375, 0.0, 0.375, 0.0, 0.375, 0.0, 0.375, 0.0, 0.375, 0.0, 0.375, 0.0, 0.375, 0.0, 0.375, 0.0, 0.375, 0.0, 0.375, 0.0, 0.375, 0.0, 0.375, 0.0, 0.375, 0.0, 0.375, 0.0, 0.375, 0.0, 0.375, 0.0, 0.375, 0.0, 0.375, 0.0, 0.375, 0.0, 0.375, 0.0, 0.375, 0.0, 0.375, 0.0, 0.375, 0.0, 0.375, 0.0, 0.375, 0.0, 0.375, 0.0, 0.375, 0.0, 0.375, 0.0, 0.375, 0.0, 0.375, 0.0, 0.375, 0.0, 0.375, 0.0, 0.375, 0.0, 0.375, 0.0, 0.375, 0.0, 0.375, 0.0, 0.375, 0.0, 0.375, 0.0, 0.375, 0.0, 0.375, 0.0, 0.375, 0.0, 0.375, 0.0, 0.375, 0.0, 0.375, 0.0, 0.375, 0.0, 0.375, 0.0, 0.375, 0.0, 0.375, 0.0, 0.375, 0.0, 0.375, 0.0, 0.375, 0.0, 0.375, 0.0, 0.375, 0.0, 0.375, 0.0, 0.375, 0.0, 0.375, 0.0, 0.375, 0.0, 0.375, 0.0, 0.375, 0.0, 0.375, 0.0, 0.375, 0.0, 0.375, 0.0, 0.375, 0.0, 0.375, 0.0, 0.375, 0.0, 0.375, 0.0, 0.375, 0.0, 0.375, 0.0, 0.375, 0.0, 0.375, 0.0, 0.5002, 0.0, 0.4982, 0.0, 0.375, 0.0, 0.375, 0.0, 0.625, 0.0, 0.4963, 0.0, 0.4982, 0.0, 0.625, 0.0, 0.375, 0.75, 0.625, 0.75, 0.625, 0.75, 0.375, 0.75, 0.625, 0.75, 0.875, 0.75, 0.875, 0.75, 0.625, 0.75, 0.375, 0.0, 0.375, 0.0, 0.375, 0.0, 0.375, 0.0, 0.375, 0.0, 0.375, 0.0, 0.375, 0.0, 0.375, 0.0, 0.375, 0.0, 0.375, 0.0, 0.375, 0.0, 0.375, 0.0, 0.375, 0.0, 0.375, 0.0, 0.375, 0.0, 0.375, 0.0, 0.375, 0.0, 0.375, 0.0, 0.375, 0.0, 0.375, 0.0, 0.375, 0.0, 0.375, 0.0, 0.375, 0.0, 0.375, 0.0, 0.375, 0.0, 0.375, 0.0, 0.375, 0.0, 0.375, 0.0, 0.375, 0.0, 0.375, 0.0, 0.375, 0.0, 0.375, 0.0, 0.375, 0.0, 0.375, 0.0, 0.375, 0.0, 0.375, 0.0, 0.375, 0.0, 0.375, 0.0, 0.375, 0.0, 0.375, 0.0, 0.375, 0.0, 0.375, 0.0, 0.375, 0.0, 0.375, 0.0, 0.375, 0.25, 0.4237, 0.1994, 0.625, 0.1994, 0.625, 0.25, 0.375, 0.5, 0.625, 0.5, 0.625, 0.5506, 0.375, 0.5506, 0.625, 0.25, 0.625, 0.1994, 0.625, 0.1994, 0.625, 0.25, 0.625, 0.5, 0.875, 0.5, 0.875, 0.5506, 0.625, 0.5506, 0.875, 0.5506, 0.625, 0.5506, 0.625, 0.5506, 0.875, 0.5506, 0.375, 0.0, 0.375, 0.0, 0.875, 0.5, 0.625, 0.5, 0.625, 0.5506, 0.625, 0.5, 0.625, 0.5, 0.625, 0.5506, 0.375, 0.0, 0.375, 0.0, 0.625, 0.5, 0.625, 0.5, 0.375, 0.0, 0.375, 0.0, 0.375, 0.0, 0.375, 0.0, 0.375, 0.0, 0.375, 0.0, 0.375, 0.0, 0.375, 0.0, 0.375, 0.0, 0.375, 0.0, 0.375, 0.0, 0.375, 0.0, 0.375, 0.0, 0.375, 0.0, 0.625, 0.25, 0.625, 0.25, 0.375, 0.0, 0.375, 0.0, 0.625, 0.5, 0.625, 0.25, 0.4832, 0.1375, 0.4907, 0.1169, 0.625, 0.1169, 0.625, 0.1375, 0.375, 0.6125, 0.625, 0.6125, 0.625, 0.6331, 0.375, 0.6331, 0.625, 0.6125, 0.875, 0.6125, 0.875, 0.6331, 0.625, 0.6331, 0.3897, 0.09647, 0.4982, 0.09625, 0.4907, 0.1169, 0.375, 0.1169, 0.625, 0.6537, 0.625, 0.6331, 0.625, 0.6331, 0.625, 0.6537, 0.375, 0.0, 0.375, 0.0, 0.375, 0.0, 0.375, 0.0, 0.375, 0.0, 0.375, 0.0, 0.375, 0.0, 0.625, 0.6331, 0.875, 0.6331, 0.875, 0.6331, 0.625, 0.6331, 0.625, 0.6537, 0.625, 0.6331, 0.625, 0.6331, 0.625, 0.6537, 0.625, 0.09625, 0.625, 0.0, 0.625, 0.0, 0.625, 0.09625, 0.625, 0.1169, 0.625, 0.09625, 0.625, 0.09625, 0.625, 0.1169, 0.625, 0.75, 0.625, 0.6537, 0.625, 0.6537, 0.625, 0.75, 0.625, 0.6537, 0.875, 0.6538, 0.875, 0.75, 0.625, 0.75, 0.625, 0.6331, 0.875, 0.6331, 0.875, 0.6538, 0.625, 0.6537, 0.625, 0.75, 0.625, 0.6537, 0.625, 0.6537, 0.625, 0.75, 0.625, 0.1169, 0.625, 0.09625, 0.625, 0.09625, 0.625, 0.1169, 0.625, 0.09625, 0.625, 0.0, 0.625, 0.0, 0.625, 0.09625, 0.875, 0.75, 0.625, 0.75, 0.625, 0.75, 0.875, 0.75])
me_cube.update()

# ---- objects
ob_track_col = bpy.data.objects.new('track-col', me_track)
ob_hint_start = bpy.data.objects.new('hint_start', None)
ob_hint_goal = bpy.data.objects.new('hint_goal', None)
ob_maasto_col = bpy.data.objects.new('maasto-col', me_cube)

# ---- transforms, parenting, visibility, modifiers, constraints
ob_track_col.location = (0.0, 0.0, 0.0)
ob_track_col.lock_rotations_4d = False
ob_track_col.empty_display_type = 'ARROWS'
ob_track_col.lineart.crease_threshold = 0.0
_m = ob_track_col.modifiers.new('Subdivision', 'SUBSURF')
_m.quality = 4
_m.boundary_smooth = 'PRESERVE_CORNERS'
_m.render_levels = 1
ob_hint_start.location = (110.0, 198.0, 100.0)
ob_hint_start.rotation_euler = (0.0, -0.0, -3.406)
ob_hint_start.empty_display_type = 'ARROWS'
ob_hint_goal.location = (7.0, -9.0, 4.0)
ob_hint_goal.scale = (27.66, 7.0, 5.696)
ob_hint_goal.empty_display_type = 'CUBE'
ob_maasto_col.location = (28.22, 71.01, 8.879)

# ---- collection membership
col_collection.objects.link(ob_track_col)
col_collection.objects.link(ob_hint_start)
col_collection.objects.link(ob_hint_goal)
col_collection.objects.link(ob_maasto_col)

# ---- scene / render settings (as saved in the file)
scene.frame_start = 1; scene.frame_end = 250; scene.frame_set(1)
scene.render.engine = 'BLENDER_EEVEE_NEXT'
scene.cycles.sampling_pattern = 'TABULATED_SOBOL'
bpy.context.view_layer.update()

# ---- added for rendering (the .blend has no active camera and no usable light): camera, sun
cam_auto = bpy.data.cameras.new('AutoCamera')
cam_auto.lens = 50.0
cam_auto.sensor_width = 36.0
cam_auto.clip_end = 15791.9
ob_auto_camera = bpy.data.objects.new('AutoCamera', cam_auto)
scene.collection.objects.link(ob_auto_camera)
ob_auto_camera.location = (975.905, -1032.02, 806.088)
ob_auto_camera.rotation_euler = (1.09748, -7.21219e-08, 0.694738)
scene.camera = ob_auto_camera
light_auto_sun = bpy.data.lights.new('AutoSun', 'SUN')
light_auto_sun.energy = 3.0
light_auto_sun.angle = 0.0523599
ob_auto_sun = bpy.data.objects.new('AutoSun', light_auto_sun)
scene.collection.objects.link(ob_auto_sun)
ob_auto_sun.rotation_euler = (0.872665, 0.174533, 0.523599)
bpy.context.view_layer.update()
